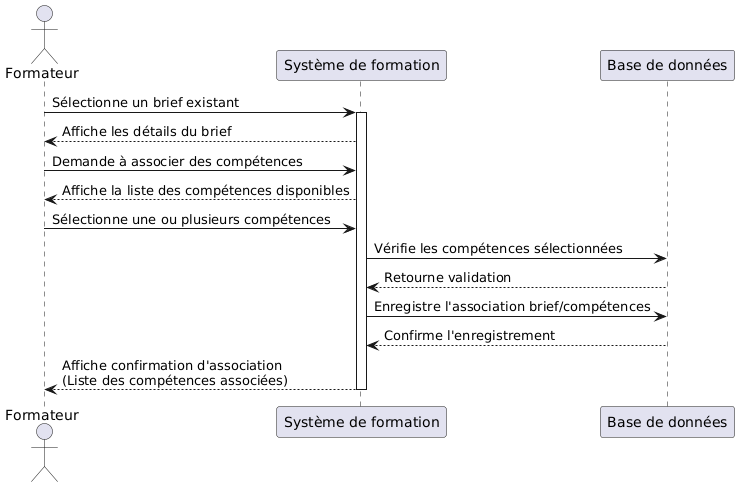

The diagram above was rendered by PlantUML. Its source (embedded in the PNG):
@startuml
actor Formateur
participant "Système de formation" as System
participant "Base de données" as DB

Formateur -> System : Sélectionne un brief existant
activate System
System --> Formateur : Affiche les détails du brief

Formateur -> System : Demande à associer des compétences
System --> Formateur : Affiche la liste des compétences disponibles

Formateur -> System : Sélectionne une ou plusieurs compétences
System -> DB : Vérifie les compétences sélectionnées
DB --> System : Retourne validation

System -> DB : Enregistre l'association brief/compétences
DB --> System : Confirme l'enregistrement
System --> Formateur : Affiche confirmation d'association\n(Liste des compétences associées)

deactivate System
@enduml